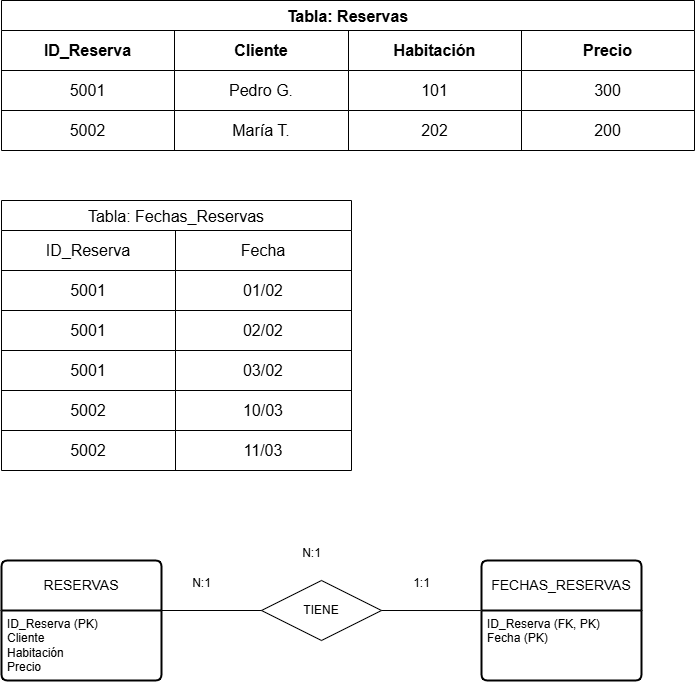

The diagram above was exported from draw.io. Its source (the exported page's mxGraphModel, read from the mxfile embedded in the PNG):
<mxGraphModel dx="1426" dy="789" grid="1" gridSize="10" guides="1" tooltips="1" connect="1" arrows="1" fold="1" page="1" pageScale="1" pageWidth="827" pageHeight="1169" math="0" shadow="0">
  <root>
    <mxCell id="0" />
    <mxCell id="1" parent="0" />
    <mxCell id="7LkRlTHf3nyg014itZjE-2" value="Tabla: Reservas" style="shape=table;startSize=30;container=1;collapsible=0;childLayout=tableLayout;strokeColor=default;fontSize=16;fontStyle=1" vertex="1" parent="1">
      <mxGeometry x="40" y="40" width="693" height="150" as="geometry" />
    </mxCell>
    <mxCell id="7LkRlTHf3nyg014itZjE-3" value="" style="shape=tableRow;horizontal=0;startSize=0;swimlaneHead=0;swimlaneBody=0;strokeColor=inherit;top=0;left=0;bottom=0;right=0;collapsible=0;dropTarget=0;fillColor=none;points=[[0,0.5],[1,0.5]];portConstraint=eastwest;fontSize=16;" vertex="1" parent="7LkRlTHf3nyg014itZjE-2">
      <mxGeometry y="30" width="693" height="40" as="geometry" />
    </mxCell>
    <mxCell id="7LkRlTHf3nyg014itZjE-4" value="ID_Reserva" style="shape=partialRectangle;html=1;whiteSpace=wrap;connectable=0;strokeColor=inherit;overflow=hidden;fillColor=none;top=0;left=0;bottom=0;right=0;pointerEvents=1;fontSize=16;fontStyle=1" vertex="1" parent="7LkRlTHf3nyg014itZjE-3">
      <mxGeometry width="173" height="40" as="geometry">
        <mxRectangle width="173" height="40" as="alternateBounds" />
      </mxGeometry>
    </mxCell>
    <mxCell id="7LkRlTHf3nyg014itZjE-5" value="Cliente" style="shape=partialRectangle;html=1;whiteSpace=wrap;connectable=0;strokeColor=inherit;overflow=hidden;fillColor=none;top=0;left=0;bottom=0;right=0;pointerEvents=1;fontSize=16;fontStyle=1" vertex="1" parent="7LkRlTHf3nyg014itZjE-3">
      <mxGeometry x="173" width="174" height="40" as="geometry">
        <mxRectangle width="174" height="40" as="alternateBounds" />
      </mxGeometry>
    </mxCell>
    <mxCell id="7LkRlTHf3nyg014itZjE-6" value="Habitación" style="shape=partialRectangle;html=1;whiteSpace=wrap;connectable=0;strokeColor=inherit;overflow=hidden;fillColor=none;top=0;left=0;bottom=0;right=0;pointerEvents=1;fontSize=16;fontStyle=1" vertex="1" parent="7LkRlTHf3nyg014itZjE-3">
      <mxGeometry x="347" width="173" height="40" as="geometry">
        <mxRectangle width="173" height="40" as="alternateBounds" />
      </mxGeometry>
    </mxCell>
    <mxCell id="7LkRlTHf3nyg014itZjE-15" value="Precio" style="shape=partialRectangle;html=1;whiteSpace=wrap;connectable=0;strokeColor=inherit;overflow=hidden;fillColor=none;top=0;left=0;bottom=0;right=0;pointerEvents=1;fontSize=16;fontStyle=1" vertex="1" parent="7LkRlTHf3nyg014itZjE-3">
      <mxGeometry x="520" width="173" height="40" as="geometry">
        <mxRectangle width="173" height="40" as="alternateBounds" />
      </mxGeometry>
    </mxCell>
    <mxCell id="7LkRlTHf3nyg014itZjE-7" value="" style="shape=tableRow;horizontal=0;startSize=0;swimlaneHead=0;swimlaneBody=0;strokeColor=inherit;top=0;left=0;bottom=0;right=0;collapsible=0;dropTarget=0;fillColor=none;points=[[0,0.5],[1,0.5]];portConstraint=eastwest;fontSize=16;" vertex="1" parent="7LkRlTHf3nyg014itZjE-2">
      <mxGeometry y="70" width="693" height="40" as="geometry" />
    </mxCell>
    <mxCell id="7LkRlTHf3nyg014itZjE-8" value="5001" style="shape=partialRectangle;html=1;whiteSpace=wrap;connectable=0;strokeColor=inherit;overflow=hidden;fillColor=none;top=0;left=0;bottom=0;right=0;pointerEvents=1;fontSize=16;" vertex="1" parent="7LkRlTHf3nyg014itZjE-7">
      <mxGeometry width="173" height="40" as="geometry">
        <mxRectangle width="173" height="40" as="alternateBounds" />
      </mxGeometry>
    </mxCell>
    <mxCell id="7LkRlTHf3nyg014itZjE-9" value="Pedro G." style="shape=partialRectangle;html=1;whiteSpace=wrap;connectable=0;strokeColor=inherit;overflow=hidden;fillColor=none;top=0;left=0;bottom=0;right=0;pointerEvents=1;fontSize=16;" vertex="1" parent="7LkRlTHf3nyg014itZjE-7">
      <mxGeometry x="173" width="174" height="40" as="geometry">
        <mxRectangle width="174" height="40" as="alternateBounds" />
      </mxGeometry>
    </mxCell>
    <mxCell id="7LkRlTHf3nyg014itZjE-10" value="101" style="shape=partialRectangle;html=1;whiteSpace=wrap;connectable=0;strokeColor=inherit;overflow=hidden;fillColor=none;top=0;left=0;bottom=0;right=0;pointerEvents=1;fontSize=16;" vertex="1" parent="7LkRlTHf3nyg014itZjE-7">
      <mxGeometry x="347" width="173" height="40" as="geometry">
        <mxRectangle width="173" height="40" as="alternateBounds" />
      </mxGeometry>
    </mxCell>
    <mxCell id="7LkRlTHf3nyg014itZjE-16" value="300" style="shape=partialRectangle;html=1;whiteSpace=wrap;connectable=0;strokeColor=inherit;overflow=hidden;fillColor=none;top=0;left=0;bottom=0;right=0;pointerEvents=1;fontSize=16;" vertex="1" parent="7LkRlTHf3nyg014itZjE-7">
      <mxGeometry x="520" width="173" height="40" as="geometry">
        <mxRectangle width="173" height="40" as="alternateBounds" />
      </mxGeometry>
    </mxCell>
    <mxCell id="7LkRlTHf3nyg014itZjE-11" value="" style="shape=tableRow;horizontal=0;startSize=0;swimlaneHead=0;swimlaneBody=0;strokeColor=inherit;top=0;left=0;bottom=0;right=0;collapsible=0;dropTarget=0;fillColor=none;points=[[0,0.5],[1,0.5]];portConstraint=eastwest;fontSize=16;" vertex="1" parent="7LkRlTHf3nyg014itZjE-2">
      <mxGeometry y="110" width="693" height="40" as="geometry" />
    </mxCell>
    <mxCell id="7LkRlTHf3nyg014itZjE-12" value="5002" style="shape=partialRectangle;html=1;whiteSpace=wrap;connectable=0;strokeColor=inherit;overflow=hidden;fillColor=none;top=0;left=0;bottom=0;right=0;pointerEvents=1;fontSize=16;" vertex="1" parent="7LkRlTHf3nyg014itZjE-11">
      <mxGeometry width="173" height="40" as="geometry">
        <mxRectangle width="173" height="40" as="alternateBounds" />
      </mxGeometry>
    </mxCell>
    <mxCell id="7LkRlTHf3nyg014itZjE-13" value="María T." style="shape=partialRectangle;html=1;whiteSpace=wrap;connectable=0;strokeColor=inherit;overflow=hidden;fillColor=none;top=0;left=0;bottom=0;right=0;pointerEvents=1;fontSize=16;" vertex="1" parent="7LkRlTHf3nyg014itZjE-11">
      <mxGeometry x="173" width="174" height="40" as="geometry">
        <mxRectangle width="174" height="40" as="alternateBounds" />
      </mxGeometry>
    </mxCell>
    <mxCell id="7LkRlTHf3nyg014itZjE-14" value="202" style="shape=partialRectangle;html=1;whiteSpace=wrap;connectable=0;strokeColor=inherit;overflow=hidden;fillColor=none;top=0;left=0;bottom=0;right=0;pointerEvents=1;fontSize=16;" vertex="1" parent="7LkRlTHf3nyg014itZjE-11">
      <mxGeometry x="347" width="173" height="40" as="geometry">
        <mxRectangle width="173" height="40" as="alternateBounds" />
      </mxGeometry>
    </mxCell>
    <mxCell id="7LkRlTHf3nyg014itZjE-17" value="200" style="shape=partialRectangle;html=1;whiteSpace=wrap;connectable=0;strokeColor=inherit;overflow=hidden;fillColor=none;top=0;left=0;bottom=0;right=0;pointerEvents=1;fontSize=16;" vertex="1" parent="7LkRlTHf3nyg014itZjE-11">
      <mxGeometry x="520" width="173" height="40" as="geometry">
        <mxRectangle width="173" height="40" as="alternateBounds" />
      </mxGeometry>
    </mxCell>
    <mxCell id="7LkRlTHf3nyg014itZjE-18" value="Tabla: Fechas_Reservas" style="shape=table;startSize=30;container=1;collapsible=0;childLayout=tableLayout;strokeColor=default;fontSize=16;" vertex="1" parent="1">
      <mxGeometry x="40" y="240" width="350" height="270" as="geometry" />
    </mxCell>
    <mxCell id="7LkRlTHf3nyg014itZjE-19" value="" style="shape=tableRow;horizontal=0;startSize=0;swimlaneHead=0;swimlaneBody=0;strokeColor=inherit;top=0;left=0;bottom=0;right=0;collapsible=0;dropTarget=0;fillColor=none;points=[[0,0.5],[1,0.5]];portConstraint=eastwest;fontSize=16;" vertex="1" parent="7LkRlTHf3nyg014itZjE-18">
      <mxGeometry y="30" width="350" height="40" as="geometry" />
    </mxCell>
    <mxCell id="7LkRlTHf3nyg014itZjE-20" value="ID_Reserva" style="shape=partialRectangle;html=1;whiteSpace=wrap;connectable=0;strokeColor=inherit;overflow=hidden;fillColor=none;top=0;left=0;bottom=0;right=0;pointerEvents=1;fontSize=16;" vertex="1" parent="7LkRlTHf3nyg014itZjE-19">
      <mxGeometry width="174" height="40" as="geometry">
        <mxRectangle width="174" height="40" as="alternateBounds" />
      </mxGeometry>
    </mxCell>
    <mxCell id="7LkRlTHf3nyg014itZjE-21" value="Fecha" style="shape=partialRectangle;html=1;whiteSpace=wrap;connectable=0;strokeColor=inherit;overflow=hidden;fillColor=none;top=0;left=0;bottom=0;right=0;pointerEvents=1;fontSize=16;" vertex="1" parent="7LkRlTHf3nyg014itZjE-19">
      <mxGeometry x="174" width="176" height="40" as="geometry">
        <mxRectangle width="176" height="40" as="alternateBounds" />
      </mxGeometry>
    </mxCell>
    <mxCell id="7LkRlTHf3nyg014itZjE-23" value="" style="shape=tableRow;horizontal=0;startSize=0;swimlaneHead=0;swimlaneBody=0;strokeColor=inherit;top=0;left=0;bottom=0;right=0;collapsible=0;dropTarget=0;fillColor=none;points=[[0,0.5],[1,0.5]];portConstraint=eastwest;fontSize=16;" vertex="1" parent="7LkRlTHf3nyg014itZjE-18">
      <mxGeometry y="70" width="350" height="40" as="geometry" />
    </mxCell>
    <mxCell id="7LkRlTHf3nyg014itZjE-24" value="5001" style="shape=partialRectangle;html=1;whiteSpace=wrap;connectable=0;strokeColor=inherit;overflow=hidden;fillColor=none;top=0;left=0;bottom=0;right=0;pointerEvents=1;fontSize=16;" vertex="1" parent="7LkRlTHf3nyg014itZjE-23">
      <mxGeometry width="174" height="40" as="geometry">
        <mxRectangle width="174" height="40" as="alternateBounds" />
      </mxGeometry>
    </mxCell>
    <mxCell id="7LkRlTHf3nyg014itZjE-25" value="01/02" style="shape=partialRectangle;html=1;whiteSpace=wrap;connectable=0;strokeColor=inherit;overflow=hidden;fillColor=none;top=0;left=0;bottom=0;right=0;pointerEvents=1;fontSize=16;" vertex="1" parent="7LkRlTHf3nyg014itZjE-23">
      <mxGeometry x="174" width="176" height="40" as="geometry">
        <mxRectangle width="176" height="40" as="alternateBounds" />
      </mxGeometry>
    </mxCell>
    <mxCell id="7LkRlTHf3nyg014itZjE-27" value="" style="shape=tableRow;horizontal=0;startSize=0;swimlaneHead=0;swimlaneBody=0;strokeColor=inherit;top=0;left=0;bottom=0;right=0;collapsible=0;dropTarget=0;fillColor=none;points=[[0,0.5],[1,0.5]];portConstraint=eastwest;fontSize=16;" vertex="1" parent="7LkRlTHf3nyg014itZjE-18">
      <mxGeometry y="110" width="350" height="40" as="geometry" />
    </mxCell>
    <mxCell id="7LkRlTHf3nyg014itZjE-28" value="5001" style="shape=partialRectangle;html=1;whiteSpace=wrap;connectable=0;strokeColor=inherit;overflow=hidden;fillColor=none;top=0;left=0;bottom=0;right=0;pointerEvents=1;fontSize=16;" vertex="1" parent="7LkRlTHf3nyg014itZjE-27">
      <mxGeometry width="174" height="40" as="geometry">
        <mxRectangle width="174" height="40" as="alternateBounds" />
      </mxGeometry>
    </mxCell>
    <mxCell id="7LkRlTHf3nyg014itZjE-29" value="02/02" style="shape=partialRectangle;html=1;whiteSpace=wrap;connectable=0;strokeColor=inherit;overflow=hidden;fillColor=none;top=0;left=0;bottom=0;right=0;pointerEvents=1;fontSize=16;" vertex="1" parent="7LkRlTHf3nyg014itZjE-27">
      <mxGeometry x="174" width="176" height="40" as="geometry">
        <mxRectangle width="176" height="40" as="alternateBounds" />
      </mxGeometry>
    </mxCell>
    <mxCell id="7LkRlTHf3nyg014itZjE-31" style="shape=tableRow;horizontal=0;startSize=0;swimlaneHead=0;swimlaneBody=0;strokeColor=inherit;top=0;left=0;bottom=0;right=0;collapsible=0;dropTarget=0;fillColor=none;points=[[0,0.5],[1,0.5]];portConstraint=eastwest;fontSize=16;" vertex="1" parent="7LkRlTHf3nyg014itZjE-18">
      <mxGeometry y="150" width="350" height="40" as="geometry" />
    </mxCell>
    <mxCell id="7LkRlTHf3nyg014itZjE-32" value="5001" style="shape=partialRectangle;html=1;whiteSpace=wrap;connectable=0;strokeColor=inherit;overflow=hidden;fillColor=none;top=0;left=0;bottom=0;right=0;pointerEvents=1;fontSize=16;" vertex="1" parent="7LkRlTHf3nyg014itZjE-31">
      <mxGeometry width="174" height="40" as="geometry">
        <mxRectangle width="174" height="40" as="alternateBounds" />
      </mxGeometry>
    </mxCell>
    <mxCell id="7LkRlTHf3nyg014itZjE-33" value="03/02" style="shape=partialRectangle;html=1;whiteSpace=wrap;connectable=0;strokeColor=inherit;overflow=hidden;fillColor=none;top=0;left=0;bottom=0;right=0;pointerEvents=1;fontSize=16;" vertex="1" parent="7LkRlTHf3nyg014itZjE-31">
      <mxGeometry x="174" width="176" height="40" as="geometry">
        <mxRectangle width="176" height="40" as="alternateBounds" />
      </mxGeometry>
    </mxCell>
    <mxCell id="7LkRlTHf3nyg014itZjE-34" style="shape=tableRow;horizontal=0;startSize=0;swimlaneHead=0;swimlaneBody=0;strokeColor=inherit;top=0;left=0;bottom=0;right=0;collapsible=0;dropTarget=0;fillColor=none;points=[[0,0.5],[1,0.5]];portConstraint=eastwest;fontSize=16;" vertex="1" parent="7LkRlTHf3nyg014itZjE-18">
      <mxGeometry y="190" width="350" height="40" as="geometry" />
    </mxCell>
    <mxCell id="7LkRlTHf3nyg014itZjE-35" value="5002" style="shape=partialRectangle;html=1;whiteSpace=wrap;connectable=0;strokeColor=inherit;overflow=hidden;fillColor=none;top=0;left=0;bottom=0;right=0;pointerEvents=1;fontSize=16;" vertex="1" parent="7LkRlTHf3nyg014itZjE-34">
      <mxGeometry width="174" height="40" as="geometry">
        <mxRectangle width="174" height="40" as="alternateBounds" />
      </mxGeometry>
    </mxCell>
    <mxCell id="7LkRlTHf3nyg014itZjE-36" value="10/03" style="shape=partialRectangle;html=1;whiteSpace=wrap;connectable=0;strokeColor=inherit;overflow=hidden;fillColor=none;top=0;left=0;bottom=0;right=0;pointerEvents=1;fontSize=16;" vertex="1" parent="7LkRlTHf3nyg014itZjE-34">
      <mxGeometry x="174" width="176" height="40" as="geometry">
        <mxRectangle width="176" height="40" as="alternateBounds" />
      </mxGeometry>
    </mxCell>
    <mxCell id="7LkRlTHf3nyg014itZjE-37" style="shape=tableRow;horizontal=0;startSize=0;swimlaneHead=0;swimlaneBody=0;strokeColor=inherit;top=0;left=0;bottom=0;right=0;collapsible=0;dropTarget=0;fillColor=none;points=[[0,0.5],[1,0.5]];portConstraint=eastwest;fontSize=16;" vertex="1" parent="7LkRlTHf3nyg014itZjE-18">
      <mxGeometry y="230" width="350" height="40" as="geometry" />
    </mxCell>
    <mxCell id="7LkRlTHf3nyg014itZjE-38" value="5002" style="shape=partialRectangle;html=1;whiteSpace=wrap;connectable=0;strokeColor=inherit;overflow=hidden;fillColor=none;top=0;left=0;bottom=0;right=0;pointerEvents=1;fontSize=16;" vertex="1" parent="7LkRlTHf3nyg014itZjE-37">
      <mxGeometry width="174" height="40" as="geometry">
        <mxRectangle width="174" height="40" as="alternateBounds" />
      </mxGeometry>
    </mxCell>
    <mxCell id="7LkRlTHf3nyg014itZjE-39" value="11/03" style="shape=partialRectangle;html=1;whiteSpace=wrap;connectable=0;strokeColor=inherit;overflow=hidden;fillColor=none;top=0;left=0;bottom=0;right=0;pointerEvents=1;fontSize=16;" vertex="1" parent="7LkRlTHf3nyg014itZjE-37">
      <mxGeometry x="174" width="176" height="40" as="geometry">
        <mxRectangle width="176" height="40" as="alternateBounds" />
      </mxGeometry>
    </mxCell>
    <mxCell id="7LkRlTHf3nyg014itZjE-40" value="RESERVAS" style="swimlane;childLayout=stackLayout;horizontal=1;startSize=50;horizontalStack=0;rounded=1;fontSize=14;fontStyle=0;strokeWidth=2;resizeParent=0;resizeLast=1;shadow=0;dashed=0;align=center;arcSize=4;whiteSpace=wrap;html=1;labelBackgroundColor=none;" vertex="1" parent="1">
      <mxGeometry x="40" y="600" width="160" height="120" as="geometry" />
    </mxCell>
    <mxCell id="7LkRlTHf3nyg014itZjE-41" value="&lt;div&gt;ID_Reserva (PK)&lt;/div&gt;&lt;div&gt;Cliente&lt;/div&gt;&lt;div&gt;Habitación&lt;/div&gt;&lt;div&gt;Precio&lt;/div&gt;&lt;div&gt;&lt;/div&gt;&lt;div&gt;&lt;/div&gt;&lt;div&gt;&lt;/div&gt;&lt;div&gt;&lt;/div&gt;" style="align=left;strokeColor=none;fillColor=none;spacingLeft=4;fontSize=12;verticalAlign=top;resizable=0;rotatable=0;part=1;html=1;" vertex="1" parent="7LkRlTHf3nyg014itZjE-40">
      <mxGeometry y="50" width="160" height="70" as="geometry" />
    </mxCell>
    <mxCell id="7LkRlTHf3nyg014itZjE-42" value="FECHAS_RESERVAS" style="swimlane;childLayout=stackLayout;horizontal=1;startSize=50;horizontalStack=0;rounded=1;fontSize=14;fontStyle=0;strokeWidth=2;resizeParent=0;resizeLast=1;shadow=0;dashed=0;align=center;arcSize=4;whiteSpace=wrap;html=1;" vertex="1" parent="1">
      <mxGeometry x="520" y="600" width="160" height="120" as="geometry" />
    </mxCell>
    <mxCell id="7LkRlTHf3nyg014itZjE-43" value="&lt;div&gt;ID_Reserva (FK, PK)&lt;/div&gt;&lt;div&gt;Fecha (PK)&lt;/div&gt;" style="align=left;strokeColor=none;fillColor=none;spacingLeft=4;fontSize=12;verticalAlign=top;resizable=0;rotatable=0;part=1;html=1;" vertex="1" parent="7LkRlTHf3nyg014itZjE-42">
      <mxGeometry y="50" width="160" height="70" as="geometry" />
    </mxCell>
    <mxCell id="7LkRlTHf3nyg014itZjE-44" value="TIENE" style="shape=rhombus;perimeter=rhombusPerimeter;whiteSpace=wrap;html=1;align=center;" vertex="1" parent="1">
      <mxGeometry x="300" y="620" width="120" height="60" as="geometry" />
    </mxCell>
    <mxCell id="7LkRlTHf3nyg014itZjE-45" value="" style="endArrow=none;html=1;rounded=0;exitX=1;exitY=0.5;exitDx=0;exitDy=0;entryX=-0.006;entryY=0.417;entryDx=0;entryDy=0;entryPerimeter=0;" edge="1" parent="1" source="7LkRlTHf3nyg014itZjE-44" target="7LkRlTHf3nyg014itZjE-42">
      <mxGeometry relative="1" as="geometry">
        <mxPoint x="330" y="710" as="sourcePoint" />
        <mxPoint x="490" y="710" as="targetPoint" />
      </mxGeometry>
    </mxCell>
    <mxCell id="7LkRlTHf3nyg014itZjE-46" value="" style="endArrow=none;html=1;rounded=0;exitX=1;exitY=0;exitDx=0;exitDy=0;entryX=0;entryY=0.5;entryDx=0;entryDy=0;" edge="1" parent="1" source="7LkRlTHf3nyg014itZjE-41" target="7LkRlTHf3nyg014itZjE-44">
      <mxGeometry relative="1" as="geometry">
        <mxPoint x="330" y="710" as="sourcePoint" />
        <mxPoint x="490" y="710" as="targetPoint" />
      </mxGeometry>
    </mxCell>
    <mxCell id="7LkRlTHf3nyg014itZjE-47" value="N:1" style="text;html=1;align=center;verticalAlign=middle;resizable=0;points=[];autosize=1;strokeColor=none;fillColor=none;" vertex="1" parent="1">
      <mxGeometry x="220" y="608" width="40" height="30" as="geometry" />
    </mxCell>
    <mxCell id="7LkRlTHf3nyg014itZjE-48" value="1:1" style="text;html=1;align=center;verticalAlign=middle;resizable=0;points=[];autosize=1;strokeColor=none;fillColor=none;" vertex="1" parent="1">
      <mxGeometry x="440" y="608" width="40" height="30" as="geometry" />
    </mxCell>
    <mxCell id="7LkRlTHf3nyg014itZjE-49" value="N:1" style="text;html=1;align=center;verticalAlign=middle;resizable=0;points=[];autosize=1;strokeColor=none;fillColor=none;" vertex="1" parent="1">
      <mxGeometry x="330" y="578" width="40" height="30" as="geometry" />
    </mxCell>
  </root>
</mxGraphModel>